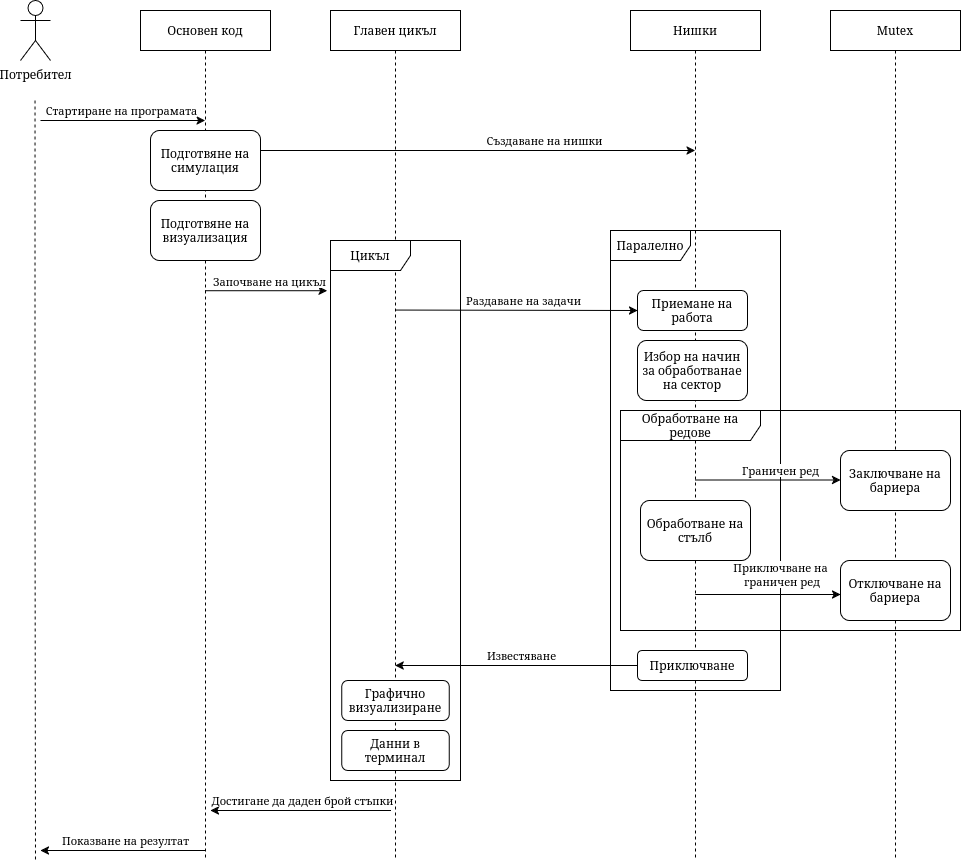

The diagram above was exported from draw.io. Its source (the exported page's mxGraphModel, read from the mxfile embedded in the PNG):
<mxGraphModel dx="791" dy="479" grid="1" gridSize="10" guides="1" tooltips="1" connect="1" arrows="1" fold="1" page="1" pageScale="1" pageWidth="827" pageHeight="1169" math="0" shadow="0">
  <root>
    <mxCell id="0" />
    <mxCell id="1" parent="0" />
    <mxCell id="rAK-C7DouxVS_7_V-ppz-13" edge="1" parent="1" style="edgeStyle=orthogonalEdgeStyle;rounded=0;orthogonalLoop=1;jettySize=auto;html=1;endArrow=none;endFill=0;dashed=1;">
      <mxGeometry relative="1" as="geometry">
        <mxPoint x="104.52" y="120" as="sourcePoint" />
        <mxPoint x="105" y="880" as="targetPoint" />
      </mxGeometry>
    </mxCell>
    <mxCell id="rAK-C7DouxVS_7_V-ppz-1" parent="1" style="shape=umlActor;verticalLabelPosition=bottom;verticalAlign=top;html=1;" value="Потребител" vertex="1">
      <mxGeometry height="60" width="30" x="90" y="20" as="geometry" />
    </mxCell>
    <mxCell id="rAK-C7DouxVS_7_V-ppz-12" parent="1" style="shape=umlLifeline;perimeter=lifelinePerimeter;whiteSpace=wrap;html=1;container=1;dropTarget=0;collapsible=0;recursiveResize=0;outlineConnect=0;portConstraint=eastwest;newEdgeStyle={&quot;curved&quot;:0,&quot;rounded&quot;:0};" value="Основен код" vertex="1">
      <mxGeometry height="850" width="130" x="210" y="30" as="geometry" />
    </mxCell>
    <mxCell id="rAK-C7DouxVS_7_V-ppz-14" edge="1" parent="1" style="endArrow=classic;html=1;rounded=0;" target="rAK-C7DouxVS_7_V-ppz-12" value="">
      <mxGeometry height="50" relative="1" width="50" as="geometry">
        <mxPoint x="110" y="140" as="sourcePoint" />
        <mxPoint x="210" y="150" as="targetPoint" />
      </mxGeometry>
    </mxCell>
    <mxCell id="rAK-C7DouxVS_7_V-ppz-15" connectable="0" parent="rAK-C7DouxVS_7_V-ppz-14" style="edgeLabel;html=1;align=center;verticalAlign=middle;resizable=0;points=[];" value="Стартиране на програмата" vertex="1">
      <mxGeometry relative="1" x="0.0516" as="geometry">
        <mxPoint x="-6" y="-10" as="offset" />
      </mxGeometry>
    </mxCell>
    <mxCell id="rAK-C7DouxVS_7_V-ppz-16" parent="1" style="shape=umlLifeline;perimeter=lifelinePerimeter;whiteSpace=wrap;html=1;container=1;dropTarget=0;collapsible=0;recursiveResize=0;outlineConnect=0;portConstraint=eastwest;newEdgeStyle={&quot;curved&quot;:0,&quot;rounded&quot;:0};" value="Главен цикъл" vertex="1">
      <mxGeometry height="850" width="130" x="400" y="30" as="geometry" />
    </mxCell>
    <mxCell id="rAK-C7DouxVS_7_V-ppz-17" parent="1" style="rounded=1;whiteSpace=wrap;html=1;" value="Подготвяне на симулация" vertex="1">
      <mxGeometry height="60" width="110" x="220" y="150" as="geometry" />
    </mxCell>
    <mxCell id="rAK-C7DouxVS_7_V-ppz-18" edge="1" parent="1" source="rAK-C7DouxVS_7_V-ppz-12" style="endArrow=classic;html=1;rounded=0;entryX=-0.026;entryY=0.093;entryDx=0;entryDy=0;entryPerimeter=0;" target="rAK-C7DouxVS_7_V-ppz-27" value="">
      <mxGeometry height="50" relative="1" width="50" as="geometry">
        <Array as="points" />
        <mxPoint x="280" y="301" as="sourcePoint" />
        <mxPoint x="459.87" y="300" as="targetPoint" />
      </mxGeometry>
    </mxCell>
    <mxCell id="rAK-C7DouxVS_7_V-ppz-19" connectable="0" parent="rAK-C7DouxVS_7_V-ppz-18" style="edgeLabel;html=1;align=center;verticalAlign=middle;resizable=0;points=[];" value="Започване на цикъл" vertex="1">
      <mxGeometry relative="1" x="0.0516" as="geometry">
        <mxPoint y="-10" as="offset" />
      </mxGeometry>
    </mxCell>
    <mxCell id="rAK-C7DouxVS_7_V-ppz-20" parent="1" style="shape=umlLifeline;perimeter=lifelinePerimeter;whiteSpace=wrap;html=1;container=1;dropTarget=0;collapsible=0;recursiveResize=0;outlineConnect=0;portConstraint=eastwest;newEdgeStyle={&quot;curved&quot;:0,&quot;rounded&quot;:0};" value="Нишки" vertex="1">
      <mxGeometry height="850" width="130" x="700" y="30" as="geometry" />
    </mxCell>
    <mxCell id="rAK-C7DouxVS_7_V-ppz-21" edge="1" parent="1" style="endArrow=classic;html=1;rounded=0;entryX=0;entryY=0.5;entryDx=0;entryDy=0;" target="rAK-C7DouxVS_7_V-ppz-24" value="">
      <mxGeometry height="50" relative="1" width="50" as="geometry">
        <mxPoint x="464.590909090909" y="329.54999999999995" as="sourcePoint" />
        <mxPoint x="650" y="320" as="targetPoint" />
      </mxGeometry>
    </mxCell>
    <mxCell id="rAK-C7DouxVS_7_V-ppz-22" connectable="0" parent="rAK-C7DouxVS_7_V-ppz-21" style="edgeLabel;html=1;align=center;verticalAlign=middle;resizable=0;points=[];" value="Раздаване на задачи" vertex="1">
      <mxGeometry relative="1" x="0.0516" as="geometry">
        <mxPoint y="-10" as="offset" />
      </mxGeometry>
    </mxCell>
    <mxCell id="rAK-C7DouxVS_7_V-ppz-23" parent="1" style="shape=umlFrame;whiteSpace=wrap;html=1;pointerEvents=0;width=80;height=30;" value="Паралелно" vertex="1">
      <mxGeometry height="460" width="170" x="680" y="250" as="geometry" />
    </mxCell>
    <mxCell id="rAK-C7DouxVS_7_V-ppz-24" parent="1" style="rounded=1;whiteSpace=wrap;html=1;" value="Приемане на работа" vertex="1">
      <mxGeometry height="40" width="110" x="707" y="310" as="geometry" />
    </mxCell>
    <mxCell id="rAK-C7DouxVS_7_V-ppz-25" edge="1" parent="1" style="endArrow=classic;html=1;rounded=0;" target="rAK-C7DouxVS_7_V-ppz-20" value="">
      <mxGeometry height="50" relative="1" width="50" as="geometry">
        <mxPoint x="330" y="170" as="sourcePoint" />
        <mxPoint x="520" y="170" as="targetPoint" />
      </mxGeometry>
    </mxCell>
    <mxCell id="rAK-C7DouxVS_7_V-ppz-26" connectable="0" parent="rAK-C7DouxVS_7_V-ppz-25" style="edgeLabel;html=1;align=center;verticalAlign=middle;resizable=0;points=[];" value="Създаване на нишки" vertex="1">
      <mxGeometry relative="1" x="0.0516" as="geometry">
        <mxPoint x="55" y="-10" as="offset" />
      </mxGeometry>
    </mxCell>
    <mxCell id="rAK-C7DouxVS_7_V-ppz-27" parent="1" style="shape=umlFrame;whiteSpace=wrap;html=1;pointerEvents=0;width=80;height=30;" value="Цикъл" vertex="1">
      <mxGeometry height="540" width="130" x="400" y="260" as="geometry" />
    </mxCell>
    <mxCell id="rAK-C7DouxVS_7_V-ppz-28" parent="1" style="rounded=1;whiteSpace=wrap;html=1;" value="Избор на начин за обработванае на сектор" vertex="1">
      <mxGeometry height="60" width="110" x="707" y="360" as="geometry" />
    </mxCell>
    <mxCell id="rAK-C7DouxVS_7_V-ppz-31" parent="1" style="rounded=1;whiteSpace=wrap;html=1;" value="Обработване на стълб" vertex="1">
      <mxGeometry height="60" width="110" x="710" y="520" as="geometry" />
    </mxCell>
    <mxCell id="rAK-C7DouxVS_7_V-ppz-32" parent="1" style="rounded=1;whiteSpace=wrap;html=1;" value="Приключване" vertex="1">
      <mxGeometry height="30" width="110" x="707" y="670" as="geometry" />
    </mxCell>
    <mxCell id="rAK-C7DouxVS_7_V-ppz-36" edge="1" parent="1" source="rAK-C7DouxVS_7_V-ppz-32" style="endArrow=classic;html=1;rounded=0;exitX=0;exitY=0.5;exitDx=0;exitDy=0;" target="rAK-C7DouxVS_7_V-ppz-16" value="">
      <mxGeometry height="50" relative="1" width="50" as="geometry">
        <Array as="points" />
        <mxPoint x="707" y="652.5" as="sourcePoint" />
        <mxPoint x="464.4473684210525" y="647.5" as="targetPoint" />
      </mxGeometry>
    </mxCell>
    <mxCell id="rAK-C7DouxVS_7_V-ppz-38" connectable="0" parent="rAK-C7DouxVS_7_V-ppz-36" style="edgeLabel;html=1;align=center;verticalAlign=middle;resizable=0;points=[];" value="Известяване" vertex="1">
      <mxGeometry relative="1" x="0.1432" y="3" as="geometry">
        <mxPoint x="22" y="-13" as="offset" />
      </mxGeometry>
    </mxCell>
    <mxCell id="rAK-C7DouxVS_7_V-ppz-43" edge="1" parent="1" style="endArrow=classic;html=1;rounded=0;" value="">
      <mxGeometry height="50" relative="1" width="50" as="geometry">
        <Array as="points">
          <mxPoint x="360.75" y="830" />
        </Array>
        <mxPoint x="460.25" y="830" as="sourcePoint" />
        <mxPoint x="280" y="830" as="targetPoint" />
      </mxGeometry>
    </mxCell>
    <mxCell id="rAK-C7DouxVS_7_V-ppz-44" connectable="0" parent="rAK-C7DouxVS_7_V-ppz-43" style="edgeLabel;html=1;align=center;verticalAlign=middle;resizable=0;points=[];" value="Достигане да даден брой стъпки" vertex="1">
      <mxGeometry relative="1" x="0.1432" y="3" as="geometry">
        <mxPoint x="14" y="-13" as="offset" />
      </mxGeometry>
    </mxCell>
    <mxCell id="rAK-C7DouxVS_7_V-ppz-46" edge="1" parent="1" style="endArrow=classic;html=1;rounded=0;" value="">
      <mxGeometry height="50" relative="1" width="50" as="geometry">
        <Array as="points">
          <mxPoint x="160" y="870" />
        </Array>
        <mxPoint x="274.5" y="870" as="sourcePoint" />
        <mxPoint x="110" y="870" as="targetPoint" />
      </mxGeometry>
    </mxCell>
    <mxCell id="rAK-C7DouxVS_7_V-ppz-47" connectable="0" parent="rAK-C7DouxVS_7_V-ppz-46" style="edgeLabel;html=1;align=center;verticalAlign=middle;resizable=0;points=[];" value="Показване на резултат" vertex="1">
      <mxGeometry relative="1" x="0.1432" y="3" as="geometry">
        <mxPoint x="14" y="-13" as="offset" />
      </mxGeometry>
    </mxCell>
    <mxCell id="rAK-C7DouxVS_7_V-ppz-50" parent="1" style="rounded=1;whiteSpace=wrap;html=1;" value="Подготвяне на визуализация" vertex="1">
      <mxGeometry height="60" width="110" x="220" y="220" as="geometry" />
    </mxCell>
    <mxCell id="rAK-C7DouxVS_7_V-ppz-51" parent="1" style="rounded=1;whiteSpace=wrap;html=1;" value="Графично визуализиране" vertex="1">
      <mxGeometry height="40" width="107.5" x="411.25" y="700" as="geometry" />
    </mxCell>
    <mxCell id="rAK-C7DouxVS_7_V-ppz-52" parent="1" style="rounded=1;whiteSpace=wrap;html=1;" value="Данни в терминал" vertex="1">
      <mxGeometry height="40" width="107.5" x="411.25" y="750" as="geometry" />
    </mxCell>
    <mxCell id="rAK-C7DouxVS_7_V-ppz-54" parent="1" style="shape=umlLifeline;perimeter=lifelinePerimeter;whiteSpace=wrap;html=1;container=1;dropTarget=0;collapsible=0;recursiveResize=0;outlineConnect=0;portConstraint=eastwest;newEdgeStyle={&quot;curved&quot;:0,&quot;rounded&quot;:0};" value="Mutex" vertex="1">
      <mxGeometry height="850" width="130" x="900" y="30" as="geometry" />
    </mxCell>
    <mxCell id="rAK-C7DouxVS_7_V-ppz-29" parent="1" style="rounded=1;whiteSpace=wrap;html=1;" value="Заключване на бариера" vertex="1">
      <mxGeometry height="60" width="110" x="910" y="470" as="geometry" />
    </mxCell>
    <mxCell id="rAK-C7DouxVS_7_V-ppz-55" parent="1" style="rounded=1;whiteSpace=wrap;html=1;" value="Отключване на бариера" vertex="1">
      <mxGeometry height="60" width="110" x="910" y="580" as="geometry" />
    </mxCell>
    <mxCell id="rAK-C7DouxVS_7_V-ppz-56" parent="1" style="shape=umlFrame;whiteSpace=wrap;html=1;pointerEvents=0;width=140;height=30;" value="Обработване на редове" vertex="1">
      <mxGeometry height="220" width="340" x="690" y="430" as="geometry" />
    </mxCell>
    <mxCell id="rAK-C7DouxVS_7_V-ppz-57" edge="1" parent="1" style="endArrow=classic;html=1;rounded=0;entryX=0;entryY=0.5;entryDx=0;entryDy=0;" value="">
      <mxGeometry height="50" relative="1" width="50" as="geometry">
        <Array as="points" />
        <mxPoint x="764.810344827586" y="499.5" as="sourcePoint" />
        <mxPoint x="910" y="499.5" as="targetPoint" />
      </mxGeometry>
    </mxCell>
    <mxCell id="rAK-C7DouxVS_7_V-ppz-58" connectable="0" parent="rAK-C7DouxVS_7_V-ppz-57" style="edgeLabel;html=1;align=center;verticalAlign=middle;resizable=0;points=[];" value="Граничен ред" vertex="1">
      <mxGeometry relative="1" x="0.1432" y="3" as="geometry">
        <mxPoint x="2" y="-7" as="offset" />
      </mxGeometry>
    </mxCell>
    <mxCell id="rAK-C7DouxVS_7_V-ppz-59" edge="1" parent="1" style="endArrow=classic;html=1;rounded=0;entryX=0;entryY=0.5;entryDx=0;entryDy=0;" value="">
      <mxGeometry height="50" relative="1" width="50" as="geometry">
        <Array as="points" />
        <mxPoint x="764.81" y="614" as="sourcePoint" />
        <mxPoint x="909.9996551724139" y="614" as="targetPoint" />
      </mxGeometry>
    </mxCell>
    <mxCell id="rAK-C7DouxVS_7_V-ppz-60" connectable="0" parent="rAK-C7DouxVS_7_V-ppz-59" style="edgeLabel;html=1;align=center;verticalAlign=middle;resizable=0;points=[];" value="&lt;div&gt;Приключване на&lt;/div&gt;&lt;div&gt;&amp;nbsp;граничен ред&lt;/div&gt;" vertex="1">
      <mxGeometry relative="1" x="0.1432" y="3" as="geometry">
        <mxPoint x="2" y="-17" as="offset" />
      </mxGeometry>
    </mxCell>
  </root>
</mxGraphModel>